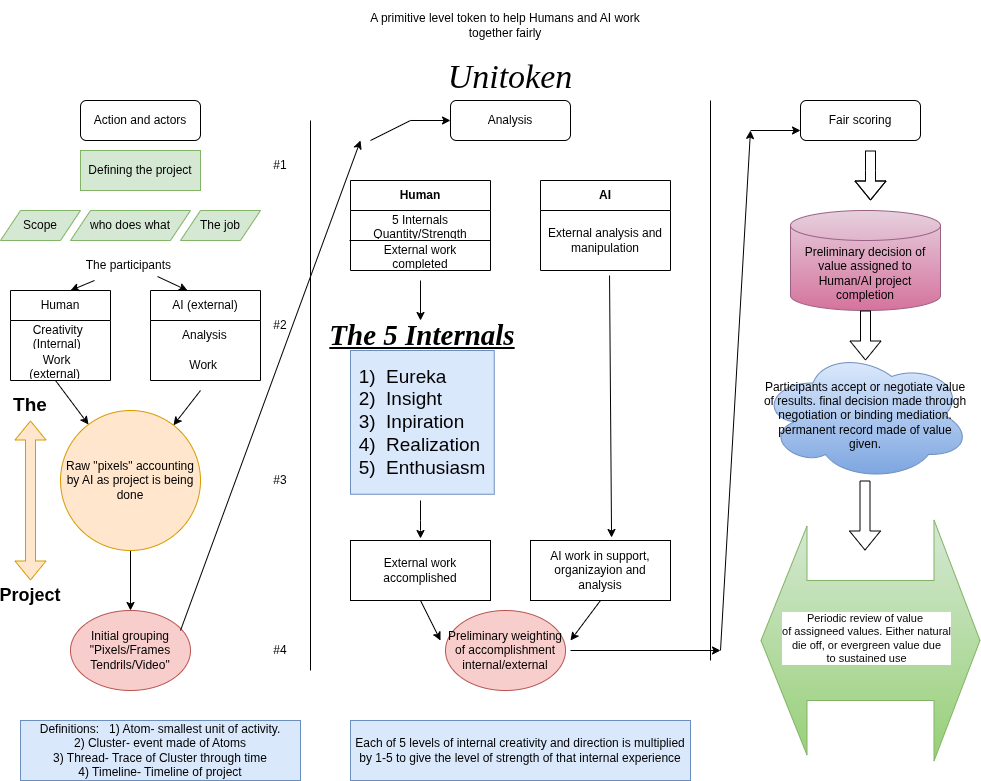

The diagram above was exported from draw.io. Its source (the exported page's mxGraphModel, read from the mxfile embedded in the PNG):
<mxGraphModel dx="1426" dy="1540" grid="1" gridSize="10" guides="1" tooltips="1" connect="1" arrows="1" fold="1" page="1" pageScale="1" pageWidth="1000" pageHeight="700" math="0" shadow="0">
  <root>
    <mxCell id="0" />
    <mxCell id="1" parent="0" />
    <mxCell id="NSqa5W72GOMRUoMQe14A-1" parent="1" style="text;html=1;whiteSpace=wrap;overflow=hidden;rounded=0;align=center;" value="&lt;h1 style=&quot;margin-top: 0px;&quot;&gt;&lt;span style=&quot;font-weight: normal;&quot;&gt;&lt;i&gt;&lt;font style=&quot;font-size: 34px;&quot; face=&quot;Times New Roman&quot;&gt;Unitoken&lt;/font&gt;&lt;/i&gt;&lt;/span&gt;&lt;/h1&gt;" vertex="1">
      <mxGeometry height="50" width="240" x="400" y="-50" as="geometry" />
    </mxCell>
    <mxCell id="NSqa5W72GOMRUoMQe14A-2" parent="1" style="text;html=1;whiteSpace=wrap;strokeColor=none;fillColor=none;align=center;verticalAlign=middle;rounded=0;" value="A primitive level token to help Humans and AI work together fairly" vertex="1">
      <mxGeometry height="50" width="290" x="370" y="-100" as="geometry" />
    </mxCell>
    <mxCell id="NSqa5W72GOMRUoMQe14A-3" edge="1" parent="1" style="endArrow=none;html=1;rounded=0;" value="">
      <mxGeometry height="50" relative="1" width="50" as="geometry">
        <mxPoint x="320" y="570" as="sourcePoint" />
        <mxPoint x="320" y="20" as="targetPoint" />
      </mxGeometry>
    </mxCell>
    <mxCell id="NSqa5W72GOMRUoMQe14A-4" edge="1" parent="1" style="endArrow=none;html=1;rounded=0;" value="">
      <mxGeometry height="50" relative="1" width="50" as="geometry">
        <mxPoint x="720" y="560" as="sourcePoint" />
        <mxPoint x="720" as="targetPoint" />
      </mxGeometry>
    </mxCell>
    <mxCell id="NSqa5W72GOMRUoMQe14A-8" parent="1" style="rounded=1;whiteSpace=wrap;html=1;" value="Action and actors" vertex="1">
      <mxGeometry height="40" width="120" x="90" as="geometry" />
    </mxCell>
    <mxCell id="NSqa5W72GOMRUoMQe14A-9" parent="1" style="rounded=1;whiteSpace=wrap;html=1;" value="Analysis" vertex="1">
      <mxGeometry height="40" width="120" x="460" as="geometry" />
    </mxCell>
    <mxCell id="NSqa5W72GOMRUoMQe14A-10" parent="1" style="rounded=1;whiteSpace=wrap;html=1;" value="Fair scoring" vertex="1">
      <mxGeometry height="40" width="120" x="810" as="geometry" />
    </mxCell>
    <mxCell id="NSqa5W72GOMRUoMQe14A-11" parent="1" style="rounded=0;whiteSpace=wrap;html=1;fillColor=#d5e8d4;strokeColor=#82b366;" value="Defining the project" vertex="1">
      <mxGeometry height="40" width="120" x="90" y="50" as="geometry" />
    </mxCell>
    <mxCell id="NSqa5W72GOMRUoMQe14A-12" parent="1" style="shape=parallelogram;perimeter=parallelogramPerimeter;whiteSpace=wrap;html=1;fixedSize=1;fillColor=#d5e8d4;strokeColor=#82b366;" value="Scope" vertex="1">
      <mxGeometry height="30" width="80" x="10" y="110" as="geometry" />
    </mxCell>
    <mxCell id="NSqa5W72GOMRUoMQe14A-13" parent="1" style="shape=parallelogram;perimeter=parallelogramPerimeter;whiteSpace=wrap;html=1;fixedSize=1;fillColor=#d5e8d4;strokeColor=#82b366;" value="The job" vertex="1">
      <mxGeometry height="30" width="80" x="190" y="110" as="geometry" />
    </mxCell>
    <mxCell id="NSqa5W72GOMRUoMQe14A-14" parent="1" style="shape=parallelogram;perimeter=parallelogramPerimeter;whiteSpace=wrap;html=1;fixedSize=1;fillColor=#d5e8d4;strokeColor=#82b366;" value="who does what" vertex="1">
      <mxGeometry height="30" width="120" x="80" y="110" as="geometry" />
    </mxCell>
    <mxCell id="NSqa5W72GOMRUoMQe14A-17" parent="1" style="text;html=1;whiteSpace=wrap;strokeColor=none;fillColor=none;align=center;verticalAlign=middle;rounded=0;" value="The participants&amp;nbsp;" vertex="1">
      <mxGeometry height="30" width="150" x="65" y="150" as="geometry" />
    </mxCell>
    <mxCell id="NSqa5W72GOMRUoMQe14A-18" parent="1" style="swimlane;fontStyle=0;childLayout=stackLayout;horizontal=1;startSize=30;horizontalStack=0;resizeParent=1;resizeParentMax=0;resizeLast=0;collapsible=1;marginBottom=0;whiteSpace=wrap;html=1;" value="Human" vertex="1">
      <mxGeometry height="90" width="100" x="20" y="190" as="geometry">
        <mxRectangle height="30" width="80" x="20" y="190" as="alternateBounds" />
      </mxGeometry>
    </mxCell>
    <mxCell id="NSqa5W72GOMRUoMQe14A-19" parent="NSqa5W72GOMRUoMQe14A-18" style="text;strokeColor=none;fillColor=none;align=left;verticalAlign=middle;spacingLeft=4;spacingRight=4;overflow=hidden;points=[[0,0.5],[1,0.5]];portConstraint=eastwest;rotatable=0;whiteSpace=wrap;html=1;" value="&amp;nbsp; &amp;nbsp; &amp;nbsp;Creativity&amp;nbsp; &amp;nbsp; &amp;nbsp; &amp;nbsp; &amp;nbsp; &amp;nbsp;(Internal)" vertex="1">
      <mxGeometry height="30" width="100" y="30" as="geometry" />
    </mxCell>
    <mxCell id="NSqa5W72GOMRUoMQe14A-20" parent="NSqa5W72GOMRUoMQe14A-18" style="text;strokeColor=none;fillColor=none;align=left;verticalAlign=middle;spacingLeft=4;spacingRight=4;overflow=hidden;points=[[0,0.5],[1,0.5]];portConstraint=eastwest;rotatable=0;whiteSpace=wrap;html=1;" value="&amp;nbsp; &amp;nbsp; &amp;nbsp; &amp;nbsp; Work&amp;nbsp; &amp;nbsp; &amp;nbsp; &amp;nbsp; &amp;nbsp; &amp;nbsp; &amp;nbsp; (external)&amp;nbsp;&amp;nbsp;" vertex="1">
      <mxGeometry height="30" width="100" y="60" as="geometry" />
    </mxCell>
    <mxCell id="NSqa5W72GOMRUoMQe14A-24" edge="1" parent="1" source="NSqa5W72GOMRUoMQe14A-17" style="endArrow=classic;html=1;rounded=0;entryX=0.6;entryY=0;entryDx=0;entryDy=0;entryPerimeter=0;" target="NSqa5W72GOMRUoMQe14A-18" value="">
      <mxGeometry height="50" relative="1" width="50" as="geometry">
        <mxPoint x="480" y="330" as="sourcePoint" />
        <mxPoint x="530" y="280" as="targetPoint" />
      </mxGeometry>
    </mxCell>
    <mxCell id="NSqa5W72GOMRUoMQe14A-25" parent="1" style="swimlane;fontStyle=0;childLayout=stackLayout;horizontal=1;startSize=30;horizontalStack=0;resizeParent=1;resizeParentMax=0;resizeLast=0;collapsible=1;marginBottom=0;whiteSpace=wrap;html=1;" value="AI (external)" vertex="1">
      <mxGeometry height="90" width="110" x="160" y="190" as="geometry" />
    </mxCell>
    <mxCell id="NSqa5W72GOMRUoMQe14A-26" parent="NSqa5W72GOMRUoMQe14A-25" style="text;strokeColor=none;fillColor=none;align=left;verticalAlign=middle;spacingLeft=4;spacingRight=4;overflow=hidden;points=[[0,0.5],[1,0.5]];portConstraint=eastwest;rotatable=0;whiteSpace=wrap;html=1;" value="&amp;nbsp; &amp;nbsp; &amp;nbsp; &amp;nbsp; Analysis" vertex="1">
      <mxGeometry height="30" width="110" y="30" as="geometry" />
    </mxCell>
    <mxCell id="NSqa5W72GOMRUoMQe14A-27" parent="NSqa5W72GOMRUoMQe14A-25" style="text;strokeColor=none;fillColor=none;align=left;verticalAlign=middle;spacingLeft=4;spacingRight=4;overflow=hidden;points=[[0,0.5],[1,0.5]];portConstraint=eastwest;rotatable=0;whiteSpace=wrap;html=1;" value="&amp;nbsp; &amp;nbsp; &amp;nbsp; &amp;nbsp; &amp;nbsp; Work" vertex="1">
      <mxGeometry height="30" width="110" y="60" as="geometry" />
    </mxCell>
    <mxCell id="NSqa5W72GOMRUoMQe14A-29" edge="1" parent="1" source="NSqa5W72GOMRUoMQe14A-17" style="endArrow=classic;html=1;rounded=0;exitX=0.68;exitY=0.867;exitDx=0;exitDy=0;exitPerimeter=0;entryX=0.336;entryY=0;entryDx=0;entryDy=0;entryPerimeter=0;" target="NSqa5W72GOMRUoMQe14A-25" value="">
      <mxGeometry height="50" relative="1" width="50" as="geometry">
        <mxPoint x="480" y="330" as="sourcePoint" />
        <mxPoint x="530" y="280" as="targetPoint" />
      </mxGeometry>
    </mxCell>
    <mxCell id="NSqa5W72GOMRUoMQe14A-47" edge="1" parent="1" source="NSqa5W72GOMRUoMQe14A-30" style="edgeStyle=orthogonalEdgeStyle;rounded=0;orthogonalLoop=1;jettySize=auto;html=1;" target="NSqa5W72GOMRUoMQe14A-36" value="">
      <mxGeometry relative="1" as="geometry" />
    </mxCell>
    <mxCell id="NSqa5W72GOMRUoMQe14A-30" parent="1" style="ellipse;whiteSpace=wrap;html=1;aspect=fixed;fillColor=#ffe6cc;strokeColor=#d79b00;" value="Raw &quot;pixels&quot; accounting by AI as project is being done" vertex="1">
      <mxGeometry height="140" width="140" x="70" y="310" as="geometry" />
    </mxCell>
    <mxCell id="NSqa5W72GOMRUoMQe14A-31" edge="1" parent="1" source="NSqa5W72GOMRUoMQe14A-20" style="endArrow=classic;html=1;rounded=0;exitX=0.45;exitY=1;exitDx=0;exitDy=0;exitPerimeter=0;" target="NSqa5W72GOMRUoMQe14A-30" value="">
      <mxGeometry height="50" relative="1" width="50" as="geometry">
        <mxPoint x="480" y="330" as="sourcePoint" />
        <mxPoint x="530" y="280" as="targetPoint" />
      </mxGeometry>
    </mxCell>
    <mxCell id="NSqa5W72GOMRUoMQe14A-32" edge="1" parent="1" style="endArrow=classic;html=1;rounded=0;" target="NSqa5W72GOMRUoMQe14A-30" value="">
      <mxGeometry height="50" relative="1" width="50" as="geometry">
        <mxPoint x="210" y="290" as="sourcePoint" />
        <mxPoint x="530" y="280" as="targetPoint" />
      </mxGeometry>
    </mxCell>
    <mxCell id="NSqa5W72GOMRUoMQe14A-36" parent="1" style="ellipse;whiteSpace=wrap;html=1;fillColor=#f8cecc;strokeColor=#b85450;" value="Initial grouping &quot;Pixels/Frames&lt;div&gt;Tendrils/Video&quot;&lt;/div&gt;" vertex="1">
      <mxGeometry height="80" width="120" x="80" y="510" as="geometry" />
    </mxCell>
    <mxCell id="NSqa5W72GOMRUoMQe14A-37" parent="1" style="text;html=1;whiteSpace=wrap;strokeColor=none;fillColor=none;align=center;verticalAlign=middle;rounded=0;" value="#1" vertex="1">
      <mxGeometry height="30" width="60" x="260" y="50" as="geometry" />
    </mxCell>
    <mxCell id="NSqa5W72GOMRUoMQe14A-38" parent="1" style="text;html=1;whiteSpace=wrap;strokeColor=none;fillColor=none;align=center;verticalAlign=middle;rounded=0;" value="#2" vertex="1">
      <mxGeometry height="30" width="60" x="260" y="210" as="geometry" />
    </mxCell>
    <mxCell id="NSqa5W72GOMRUoMQe14A-41" parent="1" style="text;html=1;whiteSpace=wrap;strokeColor=none;fillColor=none;align=center;verticalAlign=middle;rounded=0;" value="#3" vertex="1">
      <mxGeometry height="30" width="60" x="260" y="365" as="geometry" />
    </mxCell>
    <mxCell id="NSqa5W72GOMRUoMQe14A-42" parent="1" style="text;html=1;whiteSpace=wrap;strokeColor=none;fillColor=none;align=center;verticalAlign=middle;rounded=0;" value="#4" vertex="1">
      <mxGeometry height="30" width="60" x="260" y="535" as="geometry" />
    </mxCell>
    <mxCell id="NSqa5W72GOMRUoMQe14A-43" parent="1" style="rounded=0;whiteSpace=wrap;html=1;fillColor=#dae8fc;strokeColor=#6c8ebf;" value="Definitions:&amp;nbsp; &amp;nbsp;1) Atom- smallest unit of activity.&lt;div&gt;2) Cluster- event made of Atoms&lt;/div&gt;&lt;div&gt;3) Thread- Trace of Cluster through time&lt;/div&gt;&lt;div&gt;4) Timeline- Timeline of project&lt;/div&gt;" vertex="1">
      <mxGeometry height="60" width="280" x="30" y="620" as="geometry" />
    </mxCell>
    <mxCell id="NSqa5W72GOMRUoMQe14A-44" parent="1" style="whiteSpace=wrap;html=1;aspect=fixed;fillColor=#dae8fc;strokeColor=#6c8ebf;" value="&lt;div style=&quot;text-align: justify;&quot;&gt;&lt;font style=&quot;font-size: 19px;&quot;&gt;1)&amp;nbsp; Eureka&lt;/font&gt;&lt;/div&gt;&lt;div style=&quot;text-align: justify;&quot;&gt;&lt;font style=&quot;font-size: 19px;&quot;&gt;2)&amp;nbsp; Insight&lt;/font&gt;&lt;/div&gt;&lt;div style=&quot;text-align: justify;&quot;&gt;&lt;font style=&quot;font-size: 19px;&quot;&gt;3)&amp;nbsp; Inpiration&lt;/font&gt;&lt;/div&gt;&lt;div style=&quot;text-align: justify;&quot;&gt;&lt;font style=&quot;font-size: 19px;&quot;&gt;4)&amp;nbsp; Realization&lt;/font&gt;&lt;/div&gt;&lt;div style=&quot;text-align: justify;&quot;&gt;&lt;font style=&quot;font-size: 19px;&quot;&gt;5)&amp;nbsp; Enthusiasm&lt;/font&gt;&lt;/div&gt;" vertex="1">
      <mxGeometry height="143.75" width="143.75" x="360" y="250" as="geometry" />
    </mxCell>
    <mxCell id="NSqa5W72GOMRUoMQe14A-45" parent="1" style="text;html=1;whiteSpace=wrap;strokeColor=none;fillColor=none;align=center;verticalAlign=middle;rounded=0;" value="&lt;font style=&quot;font-size: 29px;&quot; face=&quot;Times New Roman&quot;&gt;&lt;u style=&quot;&quot;&gt;&lt;b&gt;&lt;i&gt;The 5 Internals&lt;/i&gt;&lt;/b&gt;&lt;/u&gt;&lt;/font&gt;" vertex="1">
      <mxGeometry height="30" width="200" x="331.88" y="220" as="geometry" />
    </mxCell>
    <mxCell id="NSqa5W72GOMRUoMQe14A-49" parent="1" style="text;html=1;whiteSpace=wrap;strokeColor=none;fillColor=none;align=center;verticalAlign=middle;rounded=0;" value="&lt;b&gt;&lt;font style=&quot;font-size: 19px;&quot;&gt;The&lt;/font&gt;&lt;/b&gt;" vertex="1">
      <mxGeometry height="30" width="60" x="10" y="290" as="geometry" />
    </mxCell>
    <mxCell id="NSqa5W72GOMRUoMQe14A-50" parent="1" style="text;html=1;whiteSpace=wrap;strokeColor=none;fillColor=none;align=center;verticalAlign=middle;rounded=0;" value="&lt;b&gt;&lt;font style=&quot;font-size: 18px;&quot;&gt;Project&lt;/font&gt;&lt;/b&gt;" vertex="1">
      <mxGeometry height="30" width="60" x="10" y="480" as="geometry" />
    </mxCell>
    <mxCell id="NSqa5W72GOMRUoMQe14A-51" edge="1" parent="1" style="shape=flexArrow;endArrow=classic;startArrow=classic;html=1;rounded=0;entryX=0.5;entryY=1;entryDx=0;entryDy=0;fillColor=#ffe6cc;strokeColor=#d79b00;" target="NSqa5W72GOMRUoMQe14A-49" value="">
      <mxGeometry height="100" relative="1" width="100" as="geometry">
        <Array as="points" />
        <mxPoint x="40" y="480" as="sourcePoint" />
        <mxPoint x="550" y="220" as="targetPoint" />
      </mxGeometry>
    </mxCell>
    <mxCell id="NSqa5W72GOMRUoMQe14A-58" parent="1" style="swimlane;fontStyle=0;childLayout=stackLayout;horizontal=1;startSize=30;horizontalStack=0;resizeParent=1;resizeParentMax=0;resizeLast=0;collapsible=1;marginBottom=0;whiteSpace=wrap;html=1;" value="&lt;b&gt;AI&lt;/b&gt;" vertex="1">
      <mxGeometry height="90" width="130" x="550" y="80" as="geometry" />
    </mxCell>
    <mxCell id="NSqa5W72GOMRUoMQe14A-59" parent="NSqa5W72GOMRUoMQe14A-58" style="text;strokeColor=none;fillColor=none;align=center;verticalAlign=middle;spacingLeft=4;spacingRight=4;overflow=hidden;points=[[0,0.5],[1,0.5]];portConstraint=eastwest;rotatable=0;whiteSpace=wrap;html=1;" value="External analysis and manipulation" vertex="1">
      <mxGeometry height="60" width="130" y="30" as="geometry" />
    </mxCell>
    <mxCell id="NSqa5W72GOMRUoMQe14A-63" parent="1" style="swimlane;fontStyle=0;childLayout=stackLayout;horizontal=1;startSize=30;horizontalStack=0;resizeParent=1;resizeParentMax=0;resizeLast=0;collapsible=1;marginBottom=0;whiteSpace=wrap;html=1;" value="&lt;b&gt;Human&lt;/b&gt;" vertex="1">
      <mxGeometry height="90" width="140" x="360" y="80" as="geometry" />
    </mxCell>
    <mxCell id="NSqa5W72GOMRUoMQe14A-64" parent="NSqa5W72GOMRUoMQe14A-63" style="text;strokeColor=none;fillColor=none;align=center;verticalAlign=middle;spacingLeft=4;spacingRight=4;overflow=hidden;points=[[0,0.5],[1,0.5]];portConstraint=eastwest;rotatable=0;whiteSpace=wrap;html=1;" value="5 Internals Quantity/Strength" vertex="1">
      <mxGeometry height="30" width="140" y="30" as="geometry" />
    </mxCell>
    <mxCell id="NSqa5W72GOMRUoMQe14A-92" edge="1" parent="NSqa5W72GOMRUoMQe14A-63" style="endArrow=classic;html=1;rounded=0;" value="">
      <mxGeometry height="50" relative="1" width="50" as="geometry">
        <mxPoint x="70" y="100" as="sourcePoint" />
        <mxPoint x="70" y="140" as="targetPoint" />
      </mxGeometry>
    </mxCell>
    <mxCell id="NSqa5W72GOMRUoMQe14A-65" parent="NSqa5W72GOMRUoMQe14A-63" style="text;strokeColor=none;fillColor=none;align=center;verticalAlign=middle;spacingLeft=4;spacingRight=4;overflow=hidden;points=[[0,0.5],[1,0.5]];portConstraint=eastwest;rotatable=0;whiteSpace=wrap;html=1;" value="External work completed" vertex="1">
      <mxGeometry height="30" width="140" y="60" as="geometry" />
    </mxCell>
    <mxCell id="NSqa5W72GOMRUoMQe14A-68" edge="1" parent="NSqa5W72GOMRUoMQe14A-63" style="endArrow=none;html=1;rounded=0;" value="">
      <mxGeometry height="50" relative="1" width="50" as="geometry">
        <mxPoint x="-1" y="60" as="sourcePoint" />
        <mxPoint x="140" y="60" as="targetPoint" />
      </mxGeometry>
    </mxCell>
    <mxCell id="NSqa5W72GOMRUoMQe14A-90" edge="1" parent="1" style="endArrow=classic;html=1;rounded=0;" value="">
      <mxGeometry height="50" relative="1" width="50" as="geometry">
        <mxPoint x="190" y="530" as="sourcePoint" />
        <mxPoint x="370" y="40" as="targetPoint" />
      </mxGeometry>
    </mxCell>
    <mxCell id="NSqa5W72GOMRUoMQe14A-91" edge="1" parent="1" style="endArrow=classic;html=1;rounded=0;entryX=0;entryY=0.5;entryDx=0;entryDy=0;" target="NSqa5W72GOMRUoMQe14A-9" value="">
      <mxGeometry height="50" relative="1" width="50" as="geometry">
        <Array as="points">
          <mxPoint x="420" y="20" />
        </Array>
        <mxPoint x="380" y="40" as="sourcePoint" />
        <mxPoint x="530" y="240" as="targetPoint" />
      </mxGeometry>
    </mxCell>
    <mxCell id="NSqa5W72GOMRUoMQe14A-94" parent="1" style="rounded=0;whiteSpace=wrap;html=1;" value="External work accomplished" vertex="1">
      <mxGeometry height="60" width="140" x="360" y="440" as="geometry" />
    </mxCell>
    <mxCell id="NSqa5W72GOMRUoMQe14A-95" edge="1" parent="1" style="endArrow=classic;html=1;rounded=0;" value="">
      <mxGeometry height="50" relative="1" width="50" as="geometry">
        <Array as="points">
          <mxPoint x="430" y="420" />
          <mxPoint x="430" y="430" />
        </Array>
        <mxPoint x="430" y="400" as="sourcePoint" />
        <mxPoint x="430" y="438" as="targetPoint" />
      </mxGeometry>
    </mxCell>
    <mxCell id="NSqa5W72GOMRUoMQe14A-98" parent="1" style="rounded=0;whiteSpace=wrap;html=1;" value="AI work in support, organizayion and analysis" vertex="1">
      <mxGeometry height="60" width="140" x="540" y="440" as="geometry" />
    </mxCell>
    <mxCell id="NSqa5W72GOMRUoMQe14A-99" edge="1" parent="1" source="NSqa5W72GOMRUoMQe14A-59" style="endArrow=classic;html=1;rounded=0;exitX=0.531;exitY=1.083;exitDx=0;exitDy=0;exitPerimeter=0;entryX=0.579;entryY=-0.05;entryDx=0;entryDy=0;entryPerimeter=0;" target="NSqa5W72GOMRUoMQe14A-98" value="">
      <mxGeometry height="50" relative="1" width="50" as="geometry">
        <mxPoint x="610" y="240" as="sourcePoint" />
        <mxPoint x="660" y="190" as="targetPoint" />
      </mxGeometry>
    </mxCell>
    <mxCell id="NSqa5W72GOMRUoMQe14A-100" parent="1" style="ellipse;whiteSpace=wrap;html=1;fillColor=#f8cecc;strokeColor=#b85450;" value="Preliminary weighting of accomplishment internal/external" vertex="1">
      <mxGeometry height="80" width="120" x="455" y="510" as="geometry" />
    </mxCell>
    <mxCell id="NSqa5W72GOMRUoMQe14A-103" edge="1" parent="1" style="endArrow=classic;html=1;rounded=0;" value="">
      <mxGeometry height="50" relative="1" width="50" as="geometry">
        <mxPoint x="580" y="550" as="sourcePoint" />
        <mxPoint x="730" y="550" as="targetPoint" />
      </mxGeometry>
    </mxCell>
    <mxCell id="NSqa5W72GOMRUoMQe14A-105" edge="1" parent="1" style="endArrow=classic;html=1;rounded=0;" value="">
      <mxGeometry height="50" relative="1" width="50" as="geometry">
        <mxPoint x="730" y="550" as="sourcePoint" />
        <mxPoint x="760" y="30" as="targetPoint" />
      </mxGeometry>
    </mxCell>
    <mxCell id="NSqa5W72GOMRUoMQe14A-106" edge="1" parent="1" style="endArrow=classic;html=1;rounded=0;entryX=0;entryY=0.75;entryDx=0;entryDy=0;" target="NSqa5W72GOMRUoMQe14A-10" value="">
      <mxGeometry height="50" relative="1" width="50" as="geometry">
        <mxPoint x="760" y="30" as="sourcePoint" />
        <mxPoint x="810" y="-20" as="targetPoint" />
      </mxGeometry>
    </mxCell>
    <mxCell id="NSqa5W72GOMRUoMQe14A-107" parent="1" style="rounded=0;whiteSpace=wrap;html=1;fillColor=#dae8fc;strokeColor=#6c8ebf;" value="Each of 5 levels of internal creativity and direction is multiplied by 1-5 to give the level of strength of that internal experience" vertex="1">
      <mxGeometry height="60" width="340" x="360" y="620" as="geometry" />
    </mxCell>
    <mxCell id="NSqa5W72GOMRUoMQe14A-108" parent="1" style="shape=cylinder3;whiteSpace=wrap;html=1;boundedLbl=1;backgroundOutline=1;size=15;fillColor=#e6d0de;gradientColor=#d5739d;strokeColor=#996185;" value="Preliminary decision of value assigned to Human/AI project completion" vertex="1">
      <mxGeometry height="100" width="150" x="800" y="110" as="geometry" />
    </mxCell>
    <mxCell id="NSqa5W72GOMRUoMQe14A-109" parent="1" style="ellipse;shape=cloud;whiteSpace=wrap;html=1;fillColor=#dae8fc;gradientColor=#7ea6e0;strokeColor=#6c8ebf;" value="Participants accept or negotiate value of results. final decision made through negotiation or binding mediation. permanent record made of value given." vertex="1">
      <mxGeometry height="130" width="210" x="770" y="250" as="geometry" />
    </mxCell>
    <mxCell id="NSqa5W72GOMRUoMQe14A-112" edge="1" parent="1" style="shape=flexArrow;endArrow=classic;startArrow=classic;html=1;rounded=0;startWidth=108;startSize=15;endWidth=120;endSize=15;width=120;fillColor=#d5e8d4;gradientColor=#97d077;strokeColor=#82b366;" value="">
      <mxGeometry height="100" relative="1" width="100" as="geometry">
        <mxPoint x="770" y="540" as="sourcePoint" />
        <mxPoint x="990" y="540" as="targetPoint" />
      </mxGeometry>
    </mxCell>
    <mxCell id="NSqa5W72GOMRUoMQe14A-113" connectable="0" parent="NSqa5W72GOMRUoMQe14A-112" style="edgeLabel;html=1;align=center;verticalAlign=middle;resizable=0;points=[];" value="Periodic review of value&amp;nbsp;&lt;div&gt;of assigneed values. Either natural&lt;/div&gt;&lt;div&gt;die off, or evergreen value due&lt;/div&gt;&lt;div&gt;to sustained use&lt;/div&gt;" vertex="1">
      <mxGeometry relative="1" x="-0.1778" y="1" as="geometry">
        <mxPoint x="15" y="-2" as="offset" />
      </mxGeometry>
    </mxCell>
    <mxCell id="Goo0lpGgOMAmngsAZrYh-1" edge="1" parent="1" source="NSqa5W72GOMRUoMQe14A-94" style="endArrow=classic;html=1;rounded=0;exitX=0.5;exitY=1;exitDx=0;exitDy=0;" value="">
      <mxGeometry height="50" relative="1" width="50" as="geometry">
        <mxPoint x="360" y="570" as="sourcePoint" />
        <mxPoint x="450" y="540" as="targetPoint" />
      </mxGeometry>
    </mxCell>
    <mxCell id="Goo0lpGgOMAmngsAZrYh-2" edge="1" parent="1" source="NSqa5W72GOMRUoMQe14A-98" style="endArrow=classic;html=1;rounded=0;exitX=0.5;exitY=1;exitDx=0;exitDy=0;" value="">
      <mxGeometry height="50" relative="1" width="50" as="geometry">
        <mxPoint x="580" y="550" as="sourcePoint" />
        <mxPoint x="580" y="540" as="targetPoint" />
      </mxGeometry>
    </mxCell>
    <mxCell id="Goo0lpGgOMAmngsAZrYh-3" edge="1" parent="1" style="shape=flexArrow;endArrow=classic;html=1;rounded=0;" value="">
      <mxGeometry height="50" relative="1" width="50" as="geometry">
        <Array as="points">
          <mxPoint x="880" y="70" />
        </Array>
        <mxPoint x="880" y="50" as="sourcePoint" />
        <mxPoint x="880" y="100" as="targetPoint" />
      </mxGeometry>
    </mxCell>
    <mxCell id="Goo0lpGgOMAmngsAZrYh-6" edge="1" parent="1" source="NSqa5W72GOMRUoMQe14A-108" style="shape=flexArrow;endArrow=classic;html=1;rounded=0;" value="">
      <mxGeometry height="50" relative="1" width="50" as="geometry">
        <mxPoint x="770" y="210" as="sourcePoint" />
        <mxPoint x="875" y="260" as="targetPoint" />
      </mxGeometry>
    </mxCell>
    <mxCell id="Goo0lpGgOMAmngsAZrYh-8" edge="1" parent="1" style="shape=flexArrow;endArrow=classic;html=1;rounded=0;" value="">
      <mxGeometry height="50" relative="1" width="50" as="geometry">
        <mxPoint x="874.5" y="380" as="sourcePoint" />
        <mxPoint x="874.5" y="450" as="targetPoint" />
      </mxGeometry>
    </mxCell>
  </root>
</mxGraphModel>